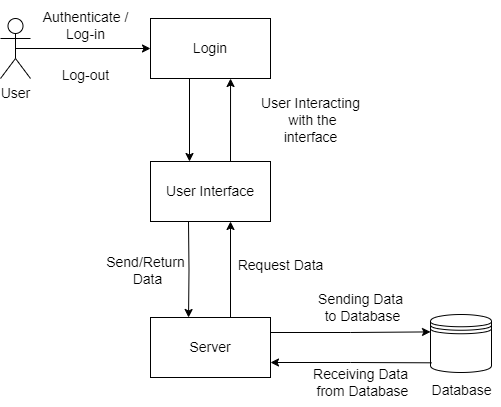

The diagram above was exported from draw.io. Its source (the exported page's mxGraphModel, read from the mxfile embedded in the PNG):
<mxGraphModel dx="1707" dy="444" grid="1" gridSize="10" guides="1" tooltips="1" connect="1" arrows="1" fold="1" page="1" pageScale="1" pageWidth="827" pageHeight="1169" math="0" shadow="0">
  <root>
    <mxCell id="0" />
    <mxCell id="1" parent="0" />
    <mxCell id="S7eIBlCNXeTIzFOPcfk1-6" style="edgeStyle=orthogonalEdgeStyle;rounded=0;orthogonalLoop=1;jettySize=auto;html=1;exitX=0.325;exitY=1;exitDx=0;exitDy=0;startArrow=none;startFill=0;entryX=0.25;entryY=0;entryDx=0;entryDy=0;exitPerimeter=0;fontSize=14;" parent="1" source="S7eIBlCNXeTIzFOPcfk1-3" edge="1">
      <mxGeometry relative="1" as="geometry">
        <mxPoint x="-441" y="281" as="targetPoint" />
        <mxPoint x="-441" y="158" as="sourcePoint" />
      </mxGeometry>
    </mxCell>
    <mxCell id="S7eIBlCNXeTIzFOPcfk1-7" style="edgeStyle=orthogonalEdgeStyle;rounded=0;orthogonalLoop=1;jettySize=auto;html=1;exitX=0.667;exitY=0.967;exitDx=0;exitDy=0;startArrow=classic;startFill=1;entryX=0.75;entryY=0;entryDx=0;entryDy=0;exitPerimeter=0;fontSize=14;endArrow=none;endFill=0;" parent="1" edge="1">
      <mxGeometry relative="1" as="geometry">
        <mxPoint x="-400" y="283" as="targetPoint" />
        <mxPoint x="-399.96000000000004" y="198.01999999999998" as="sourcePoint" />
      </mxGeometry>
    </mxCell>
    <mxCell id="S7eIBlCNXeTIzFOPcfk1-3" value="Login" style="rounded=0;whiteSpace=wrap;html=1;fontSize=14;" parent="1" vertex="1">
      <mxGeometry x="-480" y="138" width="120" height="60" as="geometry" />
    </mxCell>
    <mxCell id="S7eIBlCNXeTIzFOPcfk1-5" style="edgeStyle=orthogonalEdgeStyle;rounded=0;orthogonalLoop=1;jettySize=auto;html=1;exitX=0.5;exitY=0.5;exitDx=0;exitDy=0;exitPerimeter=0;entryX=0;entryY=0.5;entryDx=0;entryDy=0;startArrow=none;startFill=0;fontSize=14;" parent="1" source="S7eIBlCNXeTIzFOPcfk1-4" target="S7eIBlCNXeTIzFOPcfk1-3" edge="1">
      <mxGeometry relative="1" as="geometry" />
    </mxCell>
    <mxCell id="S7eIBlCNXeTIzFOPcfk1-4" value="User" style="shape=umlActor;verticalLabelPosition=bottom;verticalAlign=top;html=1;outlineConnect=0;fontSize=14;" parent="1" vertex="1">
      <mxGeometry x="-630" y="138" width="30" height="60" as="geometry" />
    </mxCell>
    <mxCell id="S7eIBlCNXeTIzFOPcfk1-10" style="edgeStyle=orthogonalEdgeStyle;rounded=0;orthogonalLoop=1;jettySize=auto;html=1;exitX=0.25;exitY=1;exitDx=0;exitDy=0;startArrow=none;startFill=0;entryX=0.317;entryY=0;entryDx=0;entryDy=0;entryPerimeter=0;fontSize=14;" parent="1" target="S7eIBlCNXeTIzFOPcfk1-15" edge="1">
      <mxGeometry relative="1" as="geometry">
        <mxPoint x="-442" y="500" as="targetPoint" />
        <mxPoint x="-442" y="341" as="sourcePoint" />
      </mxGeometry>
    </mxCell>
    <mxCell id="S7eIBlCNXeTIzFOPcfk1-12" value="User Interface" style="rounded=0;whiteSpace=wrap;html=1;fontSize=14;" parent="1" vertex="1">
      <mxGeometry x="-480" y="281" width="120" height="60" as="geometry" />
    </mxCell>
    <mxCell id="S7eIBlCNXeTIzFOPcfk1-15" value="Server" style="rounded=0;whiteSpace=wrap;html=1;fontSize=14;" parent="1" vertex="1">
      <mxGeometry x="-480" y="437" width="120" height="60" as="geometry" />
    </mxCell>
    <mxCell id="S7eIBlCNXeTIzFOPcfk1-19" value="" style="shape=datastore;whiteSpace=wrap;html=1;fontSize=14;" parent="1" vertex="1">
      <mxGeometry x="-200" y="434" width="61" height="58" as="geometry" />
    </mxCell>
    <mxCell id="S7eIBlCNXeTIzFOPcfk1-24" value="Database" style="text;html=1;align=center;verticalAlign=middle;resizable=0;points=[];autosize=1;strokeColor=none;fillColor=none;fontSize=14;" parent="1" vertex="1">
      <mxGeometry x="-209.5" y="495" width="80" height="30" as="geometry" />
    </mxCell>
    <mxCell id="S7eIBlCNXeTIzFOPcfk1-30" style="edgeStyle=orthogonalEdgeStyle;rounded=0;orthogonalLoop=1;jettySize=auto;html=1;exitX=1;exitY=0.75;exitDx=0;exitDy=0;entryX=0.017;entryY=0.833;entryDx=0;entryDy=0;entryPerimeter=0;startArrow=classic;startFill=1;fontSize=14;endArrow=none;endFill=0;" parent="1" source="S7eIBlCNXeTIzFOPcfk1-15" target="S7eIBlCNXeTIzFOPcfk1-19" edge="1">
      <mxGeometry relative="1" as="geometry" />
    </mxCell>
    <mxCell id="S7eIBlCNXeTIzFOPcfk1-31" style="edgeStyle=orthogonalEdgeStyle;rounded=0;orthogonalLoop=1;jettySize=auto;html=1;exitX=1;exitY=0.25;exitDx=0;exitDy=0;startArrow=none;startFill=0;entryX=0;entryY=0.3;entryDx=0;entryDy=0;fontSize=14;" parent="1" source="S7eIBlCNXeTIzFOPcfk1-15" target="S7eIBlCNXeTIzFOPcfk1-19" edge="1">
      <mxGeometry relative="1" as="geometry">
        <mxPoint x="-351" y="452" as="sourcePoint" />
        <mxPoint x="-215" y="452" as="targetPoint" />
      </mxGeometry>
    </mxCell>
    <mxCell id="S7eIBlCNXeTIzFOPcfk1-32" value="User Interacting&lt;br style=&quot;font-size: 14px;&quot;&gt;&amp;nbsp;with the &lt;br style=&quot;font-size: 14px;&quot;&gt;interface" style="text;html=1;align=center;verticalAlign=middle;resizable=0;points=[];autosize=1;strokeColor=none;fillColor=none;fontSize=14;" parent="1" vertex="1">
      <mxGeometry x="-380" y="210" width="120" height="60" as="geometry" />
    </mxCell>
    <mxCell id="S7eIBlCNXeTIzFOPcfk1-33" value="Sending Data&lt;br style=&quot;font-size: 14px;&quot;&gt;&amp;nbsp;to Database" style="text;html=1;align=center;verticalAlign=middle;resizable=0;points=[];autosize=1;strokeColor=none;fillColor=none;fontSize=14;" parent="1" vertex="1">
      <mxGeometry x="-325" y="402" width="110" height="50" as="geometry" />
    </mxCell>
    <mxCell id="S7eIBlCNXeTIzFOPcfk1-34" value="Receiving Data&lt;br style=&quot;font-size: 14px;&quot;&gt;&amp;nbsp;from Database" style="text;html=1;align=center;verticalAlign=middle;resizable=0;points=[];autosize=1;strokeColor=none;fillColor=none;fontSize=14;" parent="1" vertex="1">
      <mxGeometry x="-330" y="477" width="120" height="50" as="geometry" />
    </mxCell>
    <mxCell id="S7eIBlCNXeTIzFOPcfk1-36" value="Request Data" style="text;html=1;align=center;verticalAlign=middle;resizable=0;points=[];autosize=1;strokeColor=none;fillColor=none;fontSize=14;" parent="1" vertex="1">
      <mxGeometry x="-405" y="370" width="110" height="30" as="geometry" />
    </mxCell>
    <mxCell id="S7eIBlCNXeTIzFOPcfk1-37" value="Send/Return&lt;br style=&quot;font-size: 14px;&quot;&gt;&amp;nbsp;Data" style="text;html=1;align=center;verticalAlign=middle;resizable=0;points=[];autosize=1;strokeColor=none;fillColor=none;fontSize=14;" parent="1" vertex="1">
      <mxGeometry x="-535" y="365" width="100" height="50" as="geometry" />
    </mxCell>
    <mxCell id="S7eIBlCNXeTIzFOPcfk1-39" value="Authenticate /&lt;br style=&quot;font-size: 14px;&quot;&gt;Log-in" style="text;html=1;align=center;verticalAlign=middle;resizable=0;points=[];autosize=1;strokeColor=none;fillColor=none;fontSize=14;" parent="1" vertex="1">
      <mxGeometry x="-600" y="120" width="110" height="50" as="geometry" />
    </mxCell>
    <mxCell id="S7eIBlCNXeTIzFOPcfk1-40" value="Log-out" style="text;html=1;align=center;verticalAlign=middle;resizable=0;points=[];autosize=1;strokeColor=none;fillColor=none;fontSize=14;" parent="1" vertex="1">
      <mxGeometry x="-580" y="180" width="70" height="30" as="geometry" />
    </mxCell>
    <mxCell id="S7eIBlCNXeTIzFOPcfk1-41" style="edgeStyle=orthogonalEdgeStyle;rounded=0;orthogonalLoop=1;jettySize=auto;html=1;exitX=0.25;exitY=1;exitDx=0;exitDy=0;startArrow=classic;startFill=1;entryX=0.317;entryY=0;entryDx=0;entryDy=0;entryPerimeter=0;fontSize=14;endArrow=none;endFill=0;" parent="1" edge="1">
      <mxGeometry relative="1" as="geometry">
        <mxPoint x="-400" y="437" as="targetPoint" />
        <mxPoint x="-400" y="341" as="sourcePoint" />
      </mxGeometry>
    </mxCell>
  </root>
</mxGraphModel>